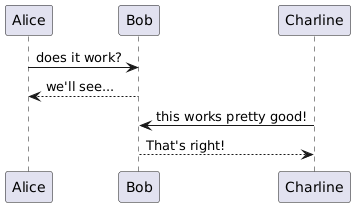

The diagram above was rendered by PlantUML. Its source (embedded in the PNG):
@startuml

Alice -> Bob : does it work?
Bob --> Alice : we'll see...

Charline -> Bob : this works pretty good!
Bob --> Charline : That's right!

@enduml